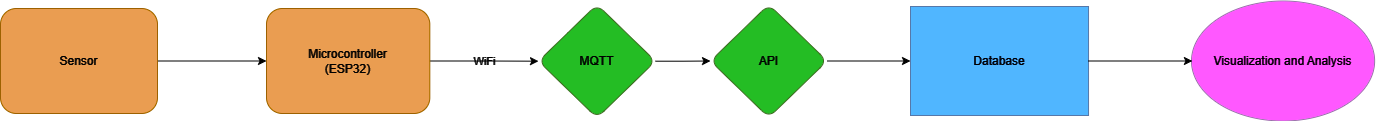

The diagram above was exported from draw.io. Its source (the exported page's mxGraphModel, read from the mxfile embedded in the PNG):
<mxGraphModel dx="1050" dy="557" grid="0" gridSize="10" guides="1" tooltips="1" connect="1" arrows="1" fold="1" page="1" pageScale="1" pageWidth="827" pageHeight="1169" background="#FFFFFF" math="0" shadow="0">
  <root>
    <mxCell id="WIyWlLk6GJQsqaUBKTNV-0" />
    <mxCell id="WIyWlLk6GJQsqaUBKTNV-1" parent="WIyWlLk6GJQsqaUBKTNV-0" />
    <mxCell id="He6n6Drn08Nt3gZS88Eh-18" style="edgeStyle=orthogonalEdgeStyle;rounded=0;orthogonalLoop=1;jettySize=auto;html=1;entryX=0;entryY=0.5;entryDx=0;entryDy=0;strokeColor=#FFFFFF;fontColor=#FFFFFF;" parent="WIyWlLk6GJQsqaUBKTNV-1" source="xlrs5XtGQ4Jzg7Qv4mWG-0" target="xlrs5XtGQ4Jzg7Qv4mWG-1" edge="1">
      <mxGeometry relative="1" as="geometry" />
    </mxCell>
    <mxCell id="xlrs5XtGQ4Jzg7Qv4mWG-0" value="Sensor" style="rounded=1;whiteSpace=wrap;html=1;fillColor=#994C00;strokeColor=#d79b00;fontColor=#FFFFFF;" parent="WIyWlLk6GJQsqaUBKTNV-1" vertex="1">
      <mxGeometry x="33" y="297" width="157" height="105" as="geometry" />
    </mxCell>
    <mxCell id="He6n6Drn08Nt3gZS88Eh-19" style="edgeStyle=orthogonalEdgeStyle;rounded=0;orthogonalLoop=1;jettySize=auto;html=1;entryX=0;entryY=0.5;entryDx=0;entryDy=0;strokeColor=#FFFFFF;fontColor=#FFFFFF;" parent="WIyWlLk6GJQsqaUBKTNV-1" source="xlrs5XtGQ4Jzg7Qv4mWG-1" target="xlrs5XtGQ4Jzg7Qv4mWG-7" edge="1">
      <mxGeometry relative="1" as="geometry" />
    </mxCell>
    <mxCell id="He6n6Drn08Nt3gZS88Eh-26" value="WiFi" style="edgeLabel;html=1;align=center;verticalAlign=middle;resizable=1;points=[];fontColor=#FFFFFF;labelBackgroundColor=none;" parent="He6n6Drn08Nt3gZS88Eh-19" vertex="1" connectable="0">
      <mxGeometry x="0.0937" y="-4" relative="1" as="geometry">
        <mxPoint x="-6" y="-4" as="offset" />
      </mxGeometry>
    </mxCell>
    <mxCell id="xlrs5XtGQ4Jzg7Qv4mWG-1" value="Microcontroller&lt;div&gt;(ESP32)&lt;/div&gt;" style="whiteSpace=wrap;html=1;rounded=1;fillColor=#994C00;strokeColor=#d79b00;fontColor=#FFFFFF;" parent="WIyWlLk6GJQsqaUBKTNV-1" vertex="1">
      <mxGeometry x="299" y="297" width="163.32" height="105" as="geometry" />
    </mxCell>
    <mxCell id="xlrs5XtGQ4Jzg7Qv4mWG-5" value="Database" style="whiteSpace=wrap;html=1;square=1;fillColor=#0066CC;strokeColor=#6c8ebf;fontColor=#FFFFFF;" parent="WIyWlLk6GJQsqaUBKTNV-1" vertex="1">
      <mxGeometry x="943" y="295" width="178.03" height="109" as="geometry" />
    </mxCell>
    <mxCell id="He6n6Drn08Nt3gZS88Eh-20" style="edgeStyle=orthogonalEdgeStyle;rounded=0;orthogonalLoop=1;jettySize=auto;html=1;entryX=0;entryY=0.5;entryDx=0;entryDy=0;strokeColor=#FFFFFF;fontColor=#FFFFFF;" parent="WIyWlLk6GJQsqaUBKTNV-1" source="xlrs5XtGQ4Jzg7Qv4mWG-7" target="He6n6Drn08Nt3gZS88Eh-15" edge="1">
      <mxGeometry relative="1" as="geometry" />
    </mxCell>
    <mxCell id="xlrs5XtGQ4Jzg7Qv4mWG-7" value="&lt;div&gt;&lt;span style=&quot;background-color: initial;&quot;&gt;MQTT&lt;/span&gt;&lt;/div&gt;" style="rhombus;whiteSpace=wrap;html=1;rounded=1;fillColor=#009900;strokeColor=#82b366;fontColor=#FFFFFF;" parent="WIyWlLk6GJQsqaUBKTNV-1" vertex="1">
      <mxGeometry x="571" y="293" width="117" height="113.38" as="geometry" />
    </mxCell>
    <mxCell id="xlrs5XtGQ4Jzg7Qv4mWG-11" value="Visualization and Analysis" style="ellipse;whiteSpace=wrap;html=1;fillColor=#FF33FF;strokeColor=#9673A6;fontColor=#FFFFFF;" parent="WIyWlLk6GJQsqaUBKTNV-1" vertex="1">
      <mxGeometry x="1224" y="289.5" width="183.13" height="120" as="geometry" />
    </mxCell>
    <mxCell id="He6n6Drn08Nt3gZS88Eh-21" style="edgeStyle=orthogonalEdgeStyle;rounded=0;orthogonalLoop=1;jettySize=auto;html=1;entryX=0;entryY=0.5;entryDx=0;entryDy=0;fontColor=#FFFFFF;strokeColor=#FFFFFF;" parent="WIyWlLk6GJQsqaUBKTNV-1" source="He6n6Drn08Nt3gZS88Eh-15" target="xlrs5XtGQ4Jzg7Qv4mWG-5" edge="1">
      <mxGeometry relative="1" as="geometry" />
    </mxCell>
    <mxCell id="He6n6Drn08Nt3gZS88Eh-15" value="&lt;div&gt;&lt;span style=&quot;background-color: initial;&quot;&gt;API&lt;/span&gt;&lt;/div&gt;" style="rhombus;whiteSpace=wrap;html=1;rounded=1;fillColor=#009900;strokeColor=#82b366;fontColor=#FFFFFF;" parent="WIyWlLk6GJQsqaUBKTNV-1" vertex="1">
      <mxGeometry x="743" y="293" width="116.61" height="113" as="geometry" />
    </mxCell>
    <mxCell id="He6n6Drn08Nt3gZS88Eh-22" style="edgeStyle=orthogonalEdgeStyle;rounded=0;orthogonalLoop=1;jettySize=auto;html=1;entryX=0.005;entryY=0.5;entryDx=0;entryDy=0;entryPerimeter=0;fontColor=#FFFFFF;strokeColor=#FFFFFF;" parent="WIyWlLk6GJQsqaUBKTNV-1" source="xlrs5XtGQ4Jzg7Qv4mWG-5" target="xlrs5XtGQ4Jzg7Qv4mWG-11" edge="1">
      <mxGeometry relative="1" as="geometry" />
    </mxCell>
  </root>
</mxGraphModel>